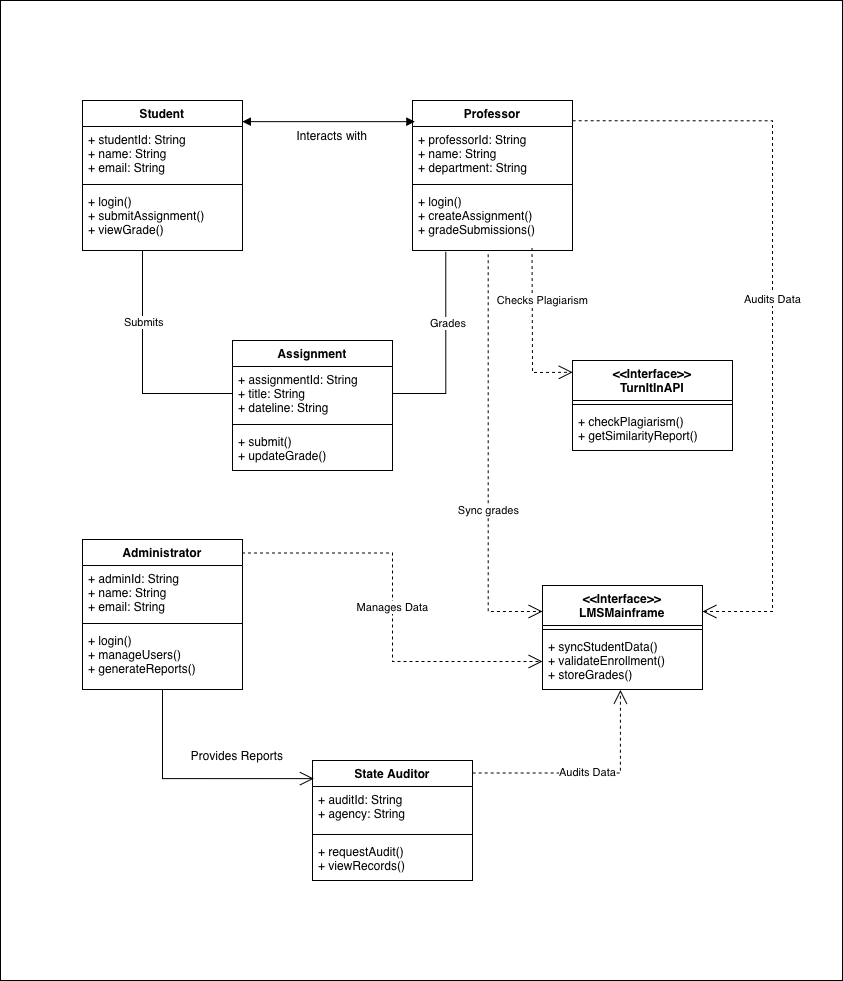

The diagram above was exported from draw.io. Its source (the exported page's mxGraphModel, read from the mxfile embedded in the PNG):
<mxGraphModel dx="1747" dy="1227" grid="1" gridSize="10" guides="1" tooltips="1" connect="1" arrows="1" fold="1" page="1" pageScale="1" pageWidth="827" pageHeight="1169" math="0" shadow="0">
  <root>
    <mxCell id="WIyWlLk6GJQsqaUBKTNV-0" />
    <mxCell id="WIyWlLk6GJQsqaUBKTNV-1" parent="WIyWlLk6GJQsqaUBKTNV-0" />
    <mxCell id="NxhkK_7uZaSOWqctacNO-0" parent="WIyWlLk6GJQsqaUBKTNV-1" style="rounded=0;whiteSpace=wrap;html=1;" value="" vertex="1">
      <mxGeometry height="980" width="842" x="8" as="geometry" />
    </mxCell>
    <mxCell id="NxhkK_7uZaSOWqctacNO-2" parent="WIyWlLk6GJQsqaUBKTNV-1" style="swimlane;fontStyle=1;align=center;verticalAlign=top;childLayout=stackLayout;horizontal=1;startSize=26;horizontalStack=0;resizeParent=1;resizeParentMax=0;resizeLast=0;collapsible=1;marginBottom=0;whiteSpace=wrap;html=1;" value="Student" vertex="1">
      <mxGeometry height="150" width="160" x="90" y="100" as="geometry" />
    </mxCell>
    <mxCell id="NxhkK_7uZaSOWqctacNO-3" parent="NxhkK_7uZaSOWqctacNO-2" style="text;strokeColor=none;fillColor=none;align=left;verticalAlign=top;spacingLeft=4;spacingRight=4;overflow=hidden;rotatable=0;points=[[0,0.5],[1,0.5]];portConstraint=eastwest;whiteSpace=wrap;html=1;" value="+ studentId: String&lt;div&gt;+ name: String&lt;/div&gt;&lt;div&gt;+ email: String&lt;/div&gt;" vertex="1">
      <mxGeometry height="54" width="160" y="26" as="geometry" />
    </mxCell>
    <mxCell id="NxhkK_7uZaSOWqctacNO-4" parent="NxhkK_7uZaSOWqctacNO-2" style="line;strokeWidth=1;fillColor=none;align=left;verticalAlign=middle;spacingTop=-1;spacingLeft=3;spacingRight=3;rotatable=0;labelPosition=right;points=[];portConstraint=eastwest;strokeColor=inherit;" value="" vertex="1">
      <mxGeometry height="8" width="160" y="80" as="geometry" />
    </mxCell>
    <mxCell id="NxhkK_7uZaSOWqctacNO-5" parent="NxhkK_7uZaSOWqctacNO-2" style="text;strokeColor=none;fillColor=none;align=left;verticalAlign=top;spacingLeft=4;spacingRight=4;overflow=hidden;rotatable=0;points=[[0,0.5],[1,0.5]];portConstraint=eastwest;whiteSpace=wrap;html=1;" value="+ login()&lt;div&gt;+ submitAssignment()&lt;/div&gt;&lt;div&gt;+ viewGrade()&lt;/div&gt;" vertex="1">
      <mxGeometry height="62" width="160" y="88" as="geometry" />
    </mxCell>
    <mxCell id="NxhkK_7uZaSOWqctacNO-18" parent="WIyWlLk6GJQsqaUBKTNV-1" style="swimlane;fontStyle=1;align=center;verticalAlign=top;childLayout=stackLayout;horizontal=1;startSize=26;horizontalStack=0;resizeParent=1;resizeParentMax=0;resizeLast=0;collapsible=1;marginBottom=0;whiteSpace=wrap;html=1;" value="Professor" vertex="1">
      <mxGeometry height="150" width="160" x="420" y="100" as="geometry" />
    </mxCell>
    <mxCell id="NxhkK_7uZaSOWqctacNO-19" parent="NxhkK_7uZaSOWqctacNO-18" style="text;strokeColor=none;fillColor=none;align=left;verticalAlign=top;spacingLeft=4;spacingRight=4;overflow=hidden;rotatable=0;points=[[0,0.5],[1,0.5]];portConstraint=eastwest;whiteSpace=wrap;html=1;" value="+ professorId: String&lt;div&gt;+ name: String&lt;/div&gt;&lt;div&gt;+ department: String&lt;/div&gt;" vertex="1">
      <mxGeometry height="54" width="160" y="26" as="geometry" />
    </mxCell>
    <mxCell id="NxhkK_7uZaSOWqctacNO-20" parent="NxhkK_7uZaSOWqctacNO-18" style="line;strokeWidth=1;fillColor=none;align=left;verticalAlign=middle;spacingTop=-1;spacingLeft=3;spacingRight=3;rotatable=0;labelPosition=right;points=[];portConstraint=eastwest;strokeColor=inherit;" value="" vertex="1">
      <mxGeometry height="8" width="160" y="80" as="geometry" />
    </mxCell>
    <mxCell id="NxhkK_7uZaSOWqctacNO-21" parent="NxhkK_7uZaSOWqctacNO-18" style="text;strokeColor=none;fillColor=none;align=left;verticalAlign=top;spacingLeft=4;spacingRight=4;overflow=hidden;rotatable=0;points=[[0,0.5],[1,0.5]];portConstraint=eastwest;whiteSpace=wrap;html=1;" value="+ login()&lt;div&gt;+ createAssignment()&lt;/div&gt;&lt;div&gt;+ gradeSubmissions()&lt;/div&gt;" vertex="1">
      <mxGeometry height="62" width="160" y="88" as="geometry" />
    </mxCell>
    <mxCell id="NxhkK_7uZaSOWqctacNO-22" parent="WIyWlLk6GJQsqaUBKTNV-1" style="swimlane;fontStyle=1;align=center;verticalAlign=top;childLayout=stackLayout;horizontal=1;startSize=26;horizontalStack=0;resizeParent=1;resizeParentMax=0;resizeLast=0;collapsible=1;marginBottom=0;whiteSpace=wrap;html=1;" value="State Auditor" vertex="1">
      <mxGeometry height="120" width="160" x="320" y="760" as="geometry" />
    </mxCell>
    <mxCell id="NxhkK_7uZaSOWqctacNO-23" parent="NxhkK_7uZaSOWqctacNO-22" style="text;strokeColor=none;fillColor=none;align=left;verticalAlign=top;spacingLeft=4;spacingRight=4;overflow=hidden;rotatable=0;points=[[0,0.5],[1,0.5]];portConstraint=eastwest;whiteSpace=wrap;html=1;" value="+ auditId: String&lt;div&gt;+ agency: String&lt;/div&gt;" vertex="1">
      <mxGeometry height="44" width="160" y="26" as="geometry" />
    </mxCell>
    <mxCell id="NxhkK_7uZaSOWqctacNO-24" parent="NxhkK_7uZaSOWqctacNO-22" style="line;strokeWidth=1;fillColor=none;align=left;verticalAlign=middle;spacingTop=-1;spacingLeft=3;spacingRight=3;rotatable=0;labelPosition=right;points=[];portConstraint=eastwest;strokeColor=inherit;" value="" vertex="1">
      <mxGeometry height="8" width="160" y="70" as="geometry" />
    </mxCell>
    <mxCell id="NxhkK_7uZaSOWqctacNO-25" parent="NxhkK_7uZaSOWqctacNO-22" style="text;strokeColor=none;fillColor=none;align=left;verticalAlign=top;spacingLeft=4;spacingRight=4;overflow=hidden;rotatable=0;points=[[0,0.5],[1,0.5]];portConstraint=eastwest;whiteSpace=wrap;html=1;" value="+ requestAudit()&lt;div&gt;+ viewRecords()&lt;/div&gt;" vertex="1">
      <mxGeometry height="42" width="160" y="78" as="geometry" />
    </mxCell>
    <mxCell id="NxhkK_7uZaSOWqctacNO-27" parent="WIyWlLk6GJQsqaUBKTNV-1" style="swimlane;fontStyle=1;align=center;verticalAlign=top;childLayout=stackLayout;horizontal=1;startSize=40;horizontalStack=0;resizeParent=1;resizeParentMax=0;resizeLast=0;collapsible=1;marginBottom=0;whiteSpace=wrap;html=1;" value="&lt;div&gt;&amp;lt;&amp;lt;Interface&amp;gt;&amp;gt;&lt;/div&gt;TurnItInAPI" vertex="1">
      <mxGeometry height="90" width="160" x="580" y="360" as="geometry" />
    </mxCell>
    <mxCell id="NxhkK_7uZaSOWqctacNO-29" parent="NxhkK_7uZaSOWqctacNO-27" style="line;strokeWidth=1;fillColor=none;align=left;verticalAlign=middle;spacingTop=-1;spacingLeft=3;spacingRight=3;rotatable=0;labelPosition=right;points=[];portConstraint=eastwest;strokeColor=inherit;" value="" vertex="1">
      <mxGeometry height="8" width="160" y="40" as="geometry" />
    </mxCell>
    <mxCell id="NxhkK_7uZaSOWqctacNO-30" parent="NxhkK_7uZaSOWqctacNO-27" style="text;strokeColor=none;fillColor=none;align=left;verticalAlign=top;spacingLeft=4;spacingRight=4;overflow=hidden;rotatable=0;points=[[0,0.5],[1,0.5]];portConstraint=eastwest;whiteSpace=wrap;html=1;" value="+ checkPlagiarism()&lt;div&gt;+ getSimilarityReport()&lt;/div&gt;" vertex="1">
      <mxGeometry height="42" width="160" y="48" as="geometry" />
    </mxCell>
    <mxCell id="NxhkK_7uZaSOWqctacNO-35" parent="WIyWlLk6GJQsqaUBKTNV-1" style="swimlane;fontStyle=1;align=center;verticalAlign=top;childLayout=stackLayout;horizontal=1;startSize=40;horizontalStack=0;resizeParent=1;resizeParentMax=0;resizeLast=0;collapsible=1;marginBottom=0;whiteSpace=wrap;html=1;" value="&lt;div&gt;&amp;lt;&amp;lt;Interface&amp;gt;&amp;gt;&lt;/div&gt;LMSMainframe" vertex="1">
      <mxGeometry height="104" width="160" x="550" y="585" as="geometry" />
    </mxCell>
    <mxCell id="NxhkK_7uZaSOWqctacNO-36" parent="NxhkK_7uZaSOWqctacNO-35" style="line;strokeWidth=1;fillColor=none;align=left;verticalAlign=middle;spacingTop=-1;spacingLeft=3;spacingRight=3;rotatable=0;labelPosition=right;points=[];portConstraint=eastwest;strokeColor=inherit;" value="" vertex="1">
      <mxGeometry height="8" width="160" y="40" as="geometry" />
    </mxCell>
    <mxCell id="NxhkK_7uZaSOWqctacNO-37" parent="NxhkK_7uZaSOWqctacNO-35" style="text;strokeColor=none;fillColor=none;align=left;verticalAlign=top;spacingLeft=4;spacingRight=4;overflow=hidden;rotatable=0;points=[[0,0.5],[1,0.5]];portConstraint=eastwest;whiteSpace=wrap;html=1;" value="+ syncStudentData()&lt;div&gt;+ validateEnrollment()&lt;/div&gt;&lt;div&gt;+ storeGrades()&lt;/div&gt;" vertex="1">
      <mxGeometry height="56" width="160" y="48" as="geometry" />
    </mxCell>
    <mxCell id="NxhkK_7uZaSOWqctacNO-42" parent="WIyWlLk6GJQsqaUBKTNV-1" style="swimlane;fontStyle=1;align=center;verticalAlign=top;childLayout=stackLayout;horizontal=1;startSize=26;horizontalStack=0;resizeParent=1;resizeParentMax=0;resizeLast=0;collapsible=1;marginBottom=0;whiteSpace=wrap;html=1;" value="Assignment" vertex="1">
      <mxGeometry height="130" width="160" x="240" y="340" as="geometry" />
    </mxCell>
    <mxCell id="NxhkK_7uZaSOWqctacNO-43" parent="NxhkK_7uZaSOWqctacNO-42" style="text;strokeColor=none;fillColor=none;align=left;verticalAlign=top;spacingLeft=4;spacingRight=4;overflow=hidden;rotatable=0;points=[[0,0.5],[1,0.5]];portConstraint=eastwest;whiteSpace=wrap;html=1;" value="+ assignmentId: String&lt;div&gt;+ title: String&lt;/div&gt;&lt;div&gt;+ dateline: String&lt;/div&gt;" vertex="1">
      <mxGeometry height="54" width="160" y="26" as="geometry" />
    </mxCell>
    <mxCell id="NxhkK_7uZaSOWqctacNO-44" parent="NxhkK_7uZaSOWqctacNO-42" style="line;strokeWidth=1;fillColor=none;align=left;verticalAlign=middle;spacingTop=-1;spacingLeft=3;spacingRight=3;rotatable=0;labelPosition=right;points=[];portConstraint=eastwest;strokeColor=inherit;" value="" vertex="1">
      <mxGeometry height="8" width="160" y="80" as="geometry" />
    </mxCell>
    <mxCell id="NxhkK_7uZaSOWqctacNO-45" parent="NxhkK_7uZaSOWqctacNO-42" style="text;strokeColor=none;fillColor=none;align=left;verticalAlign=top;spacingLeft=4;spacingRight=4;overflow=hidden;rotatable=0;points=[[0,0.5],[1,0.5]];portConstraint=eastwest;whiteSpace=wrap;html=1;" value="+ submit()&lt;div&gt;+ updateGrade()&lt;/div&gt;" vertex="1">
      <mxGeometry height="42" width="160" y="88" as="geometry" />
    </mxCell>
    <mxCell id="NxhkK_7uZaSOWqctacNO-10" parent="WIyWlLk6GJQsqaUBKTNV-1" style="swimlane;fontStyle=1;align=center;verticalAlign=top;childLayout=stackLayout;horizontal=1;startSize=26;horizontalStack=0;resizeParent=1;resizeParentMax=0;resizeLast=0;collapsible=1;marginBottom=0;whiteSpace=wrap;html=1;" value="Administrator" vertex="1">
      <mxGeometry height="150" width="160" x="90" y="539" as="geometry" />
    </mxCell>
    <mxCell id="NxhkK_7uZaSOWqctacNO-11" parent="NxhkK_7uZaSOWqctacNO-10" style="text;strokeColor=none;fillColor=none;align=left;verticalAlign=top;spacingLeft=4;spacingRight=4;overflow=hidden;rotatable=0;points=[[0,0.5],[1,0.5]];portConstraint=eastwest;whiteSpace=wrap;html=1;" value="+ adminId: String&lt;div&gt;+ name: String&lt;/div&gt;&lt;div&gt;+ email: String&lt;/div&gt;" vertex="1">
      <mxGeometry height="54" width="160" y="26" as="geometry" />
    </mxCell>
    <mxCell id="NxhkK_7uZaSOWqctacNO-12" parent="NxhkK_7uZaSOWqctacNO-10" style="line;strokeWidth=1;fillColor=none;align=left;verticalAlign=middle;spacingTop=-1;spacingLeft=3;spacingRight=3;rotatable=0;labelPosition=right;points=[];portConstraint=eastwest;strokeColor=inherit;" value="" vertex="1">
      <mxGeometry height="8" width="160" y="80" as="geometry" />
    </mxCell>
    <mxCell id="NxhkK_7uZaSOWqctacNO-13" parent="NxhkK_7uZaSOWqctacNO-10" style="text;strokeColor=none;fillColor=none;align=left;verticalAlign=top;spacingLeft=4;spacingRight=4;overflow=hidden;rotatable=0;points=[[0,0.5],[1,0.5]];portConstraint=eastwest;whiteSpace=wrap;html=1;" value="+ login()&lt;div&gt;+ manageUsers()&lt;/div&gt;&lt;div&gt;+ generateReports()&lt;/div&gt;" vertex="1">
      <mxGeometry height="62" width="160" y="88" as="geometry" />
    </mxCell>
    <mxCell id="NxhkK_7uZaSOWqctacNO-47" edge="1" parent="WIyWlLk6GJQsqaUBKTNV-1" source="NxhkK_7uZaSOWqctacNO-2" style="endArrow=block;startArrow=block;endFill=1;startFill=1;html=1;rounded=0;exitX=0.999;exitY=0.141;exitDx=0;exitDy=0;exitPerimeter=0;entryX=0.015;entryY=0.141;entryDx=0;entryDy=0;entryPerimeter=0;" target="NxhkK_7uZaSOWqctacNO-18" value="">
      <mxGeometry relative="1" width="160" as="geometry">
        <mxPoint x="290" y="320" as="sourcePoint" />
        <mxPoint x="450" y="320" as="targetPoint" />
      </mxGeometry>
    </mxCell>
    <mxCell id="NxhkK_7uZaSOWqctacNO-48" parent="WIyWlLk6GJQsqaUBKTNV-1" style="text;html=1;whiteSpace=wrap;strokeColor=none;fillColor=none;align=center;verticalAlign=middle;rounded=0;" value="Interacts with" vertex="1">
      <mxGeometry height="30" width="80" x="300" y="120" as="geometry" />
    </mxCell>
    <mxCell id="NxhkK_7uZaSOWqctacNO-49" edge="1" parent="WIyWlLk6GJQsqaUBKTNV-1" source="NxhkK_7uZaSOWqctacNO-21" style="endArrow=open;endSize=12;dashed=1;html=1;rounded=0;exitX=0.747;exitY=0.96;exitDx=0;exitDy=0;exitPerimeter=0;entryX=0.001;entryY=0.131;entryDx=0;entryDy=0;entryPerimeter=0;" target="NxhkK_7uZaSOWqctacNO-27" value="Checks Plagiarism">
      <mxGeometry relative="1" width="160" x="-0.362" y="10" as="geometry">
        <mxPoint as="offset" />
        <Array as="points">
          <mxPoint x="540" y="372" />
        </Array>
        <mxPoint x="582" y="117" as="sourcePoint" />
        <mxPoint x="590" y="380" as="targetPoint" />
      </mxGeometry>
    </mxCell>
    <mxCell id="NxhkK_7uZaSOWqctacNO-50" edge="1" parent="WIyWlLk6GJQsqaUBKTNV-1" source="NxhkK_7uZaSOWqctacNO-18" style="endArrow=open;endSize=12;dashed=1;html=1;rounded=0;entryX=1;entryY=0.25;entryDx=0;entryDy=0;exitX=1.001;exitY=0.135;exitDx=0;exitDy=0;exitPerimeter=0;edgeStyle=orthogonalEdgeStyle;" target="NxhkK_7uZaSOWqctacNO-35" value="Audits Data">
      <mxGeometry relative="1" width="160" x="-0.0025" as="geometry">
        <mxPoint as="offset" />
        <Array as="points">
          <mxPoint x="780" y="120" />
          <mxPoint x="780" y="611" />
        </Array>
        <mxPoint x="510" y="250" as="sourcePoint" />
        <mxPoint x="510" y="400" as="targetPoint" />
      </mxGeometry>
    </mxCell>
    <mxCell id="NxhkK_7uZaSOWqctacNO-54" edge="1" parent="WIyWlLk6GJQsqaUBKTNV-1" style="endArrow=none;html=1;edgeStyle=orthogonalEdgeStyle;rounded=0;entryX=0;entryY=0.5;entryDx=0;entryDy=0;" target="NxhkK_7uZaSOWqctacNO-43" value="">
      <mxGeometry relative="1" as="geometry">
        <Array as="points">
          <mxPoint x="150" y="393" />
        </Array>
        <mxPoint x="150" y="250" as="sourcePoint" />
        <mxPoint x="550" y="340" as="targetPoint" />
      </mxGeometry>
    </mxCell>
    <mxCell id="NxhkK_7uZaSOWqctacNO-55" connectable="0" parent="NxhkK_7uZaSOWqctacNO-54" style="edgeLabel;resizable=0;html=1;align=left;verticalAlign=bottom;" value="Submits" vertex="1">
      <mxGeometry relative="1" x="-1" as="geometry">
        <mxPoint x="-20" y="80" as="offset" />
      </mxGeometry>
    </mxCell>
    <mxCell id="NxhkK_7uZaSOWqctacNO-58" edge="1" parent="WIyWlLk6GJQsqaUBKTNV-1" source="NxhkK_7uZaSOWqctacNO-21" style="endArrow=none;html=1;edgeStyle=orthogonalEdgeStyle;rounded=0;entryX=1;entryY=0.5;entryDx=0;entryDy=0;exitX=0.208;exitY=1.02;exitDx=0;exitDy=0;exitPerimeter=0;" target="NxhkK_7uZaSOWqctacNO-43" value="">
      <mxGeometry relative="1" as="geometry">
        <Array as="points">
          <mxPoint x="453" y="393" />
        </Array>
        <mxPoint x="470" y="240" as="sourcePoint" />
        <mxPoint x="270" y="403" as="targetPoint" />
      </mxGeometry>
    </mxCell>
    <mxCell id="NxhkK_7uZaSOWqctacNO-59" connectable="0" parent="NxhkK_7uZaSOWqctacNO-58" style="edgeLabel;resizable=0;html=1;align=left;verticalAlign=bottom;" value="Grades" vertex="1">
      <mxGeometry relative="1" x="-1" as="geometry">
        <mxPoint x="-17" y="80" as="offset" />
      </mxGeometry>
    </mxCell>
    <mxCell id="NxhkK_7uZaSOWqctacNO-61" edge="1" parent="WIyWlLk6GJQsqaUBKTNV-1" source="NxhkK_7uZaSOWqctacNO-13" style="endArrow=open;endFill=1;endSize=12;html=1;rounded=0;entryX=0.008;entryY=0.151;entryDx=0;entryDy=0;entryPerimeter=0;edgeStyle=orthogonalEdgeStyle;" target="NxhkK_7uZaSOWqctacNO-22" value="">
      <mxGeometry relative="1" width="160" as="geometry">
        <Array as="points">
          <mxPoint x="170" y="778" />
        </Array>
        <mxPoint x="350" y="620" as="sourcePoint" />
        <mxPoint x="510" y="620" as="targetPoint" />
      </mxGeometry>
    </mxCell>
    <mxCell id="NxhkK_7uZaSOWqctacNO-63" parent="WIyWlLk6GJQsqaUBKTNV-1" style="text;html=1;whiteSpace=wrap;strokeColor=none;fillColor=none;align=center;verticalAlign=middle;rounded=0;" value="Provides Reports" vertex="1">
      <mxGeometry height="30" width="110" x="190" y="740" as="geometry" />
    </mxCell>
    <mxCell id="NxhkK_7uZaSOWqctacNO-65" edge="1" parent="WIyWlLk6GJQsqaUBKTNV-1" source="NxhkK_7uZaSOWqctacNO-21" style="endArrow=open;endSize=12;dashed=1;html=1;rounded=0;exitX=0.473;exitY=1.06;exitDx=0;exitDy=0;exitPerimeter=0;entryX=0;entryY=0.25;entryDx=0;entryDy=0;edgeStyle=orthogonalEdgeStyle;" target="NxhkK_7uZaSOWqctacNO-35" value="Sync grades">
      <mxGeometry relative="1" width="160" x="0.2455" as="geometry">
        <mxPoint as="offset" />
        <Array as="points">
          <mxPoint x="496" y="611" />
        </Array>
        <mxPoint x="370" y="510" as="sourcePoint" />
        <mxPoint x="530" y="510" as="targetPoint" />
      </mxGeometry>
    </mxCell>
    <mxCell id="NxhkK_7uZaSOWqctacNO-66" edge="1" parent="WIyWlLk6GJQsqaUBKTNV-1" source="NxhkK_7uZaSOWqctacNO-22" style="endArrow=open;endSize=12;dashed=1;html=1;rounded=0;exitX=1.001;exitY=0.104;exitDx=0;exitDy=0;exitPerimeter=0;entryX=0.487;entryY=1.008;entryDx=0;entryDy=0;entryPerimeter=0;edgeStyle=orthogonalEdgeStyle;" target="NxhkK_7uZaSOWqctacNO-37" value="Audits Data">
      <mxGeometry relative="1" width="160" as="geometry">
        <mxPoint x="320" y="710" as="sourcePoint" />
        <mxPoint x="480" y="710" as="targetPoint" />
      </mxGeometry>
    </mxCell>
    <mxCell id="NxhkK_7uZaSOWqctacNO-67" edge="1" parent="WIyWlLk6GJQsqaUBKTNV-1" source="NxhkK_7uZaSOWqctacNO-10" style="endArrow=open;endSize=12;dashed=1;html=1;rounded=0;exitX=0.997;exitY=0.09;exitDx=0;exitDy=0;exitPerimeter=0;entryX=0;entryY=0.5;entryDx=0;entryDy=0;edgeStyle=orthogonalEdgeStyle;" target="NxhkK_7uZaSOWqctacNO-37" value="Manages Data">
      <mxGeometry relative="1" width="160" x="0.0007" as="geometry">
        <mxPoint as="offset" />
        <mxPoint x="330" y="570" as="sourcePoint" />
        <mxPoint x="490" y="570" as="targetPoint" />
      </mxGeometry>
    </mxCell>
  </root>
</mxGraphModel>